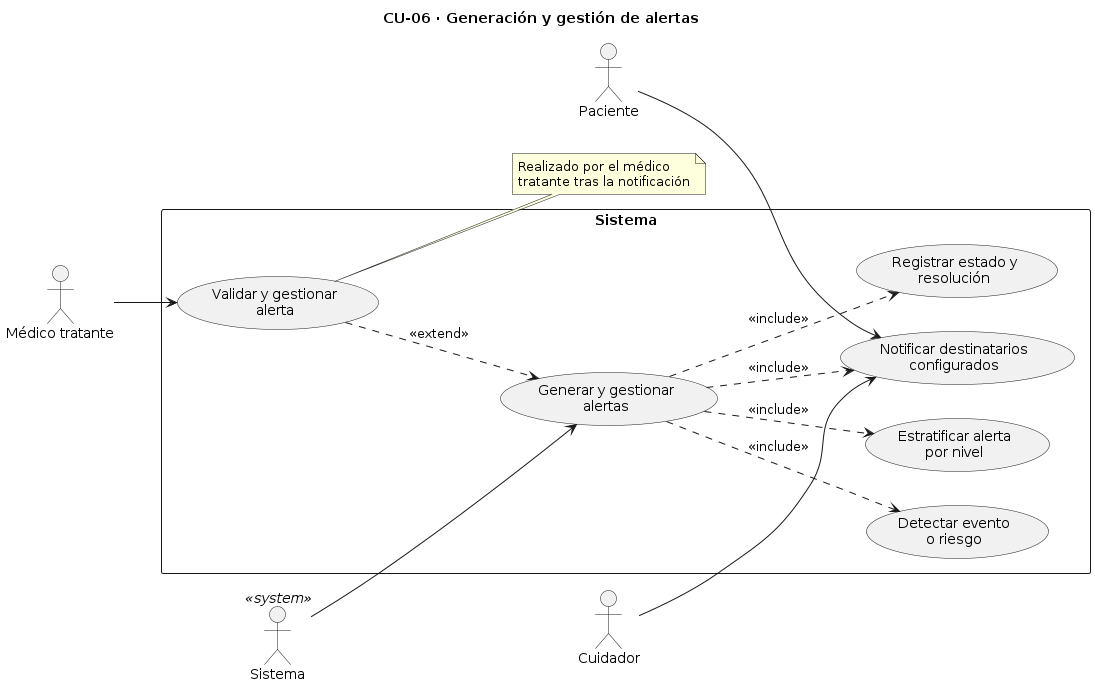

The diagram above was rendered by PlantUML. Its source (embedded in the PNG):
@startuml
title CU-06 · Generación y gestión de alertas

left to right direction

actor Paciente
actor Cuidador
actor "Médico tratante" as Medico
actor Sistema as SistemaActor <<system>>

rectangle Sistema {
  usecase "Generar y gestionar\nalertas" as UC06
  usecase "Detectar evento\no riesgo" as UC06a
  usecase "Estratificar alerta\npor nivel" as UC06b
  usecase "Notificar destinatarios\nconfigurados" as UC06c
  usecase "Registrar estado y\nresolución" as UC06d
  usecase "Validar y gestionar\nalerta" as UC06ext
}

SistemaActor --> UC06
Paciente --> UC06c
Cuidador --> UC06c
Medico --> UC06ext

UC06 ..> UC06a : <<include>>
UC06 ..> UC06b : <<include>>
UC06 ..> UC06c : <<include>>
UC06 ..> UC06d : <<include>>
UC06ext ..> UC06 : <<extend>>

note right of UC06ext
  Realizado por el médico
  tratante tras la notificación
end note
@enduml